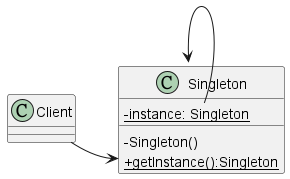

The diagram above was rendered by PlantUML. Its source (embedded in the PNG):
@startuml Singleton
skinparam classAttributeIconSize 0
'skinparam linetype ortho
'skinparam linetype polyline

class Client{

}
class Singleton{
    {static}-instance: Singleton
    -Singleton()
    {static}+getInstance():Singleton
}
Singleton::instance --> Singleton
Client -right-> Singleton::getInstance
@enduml